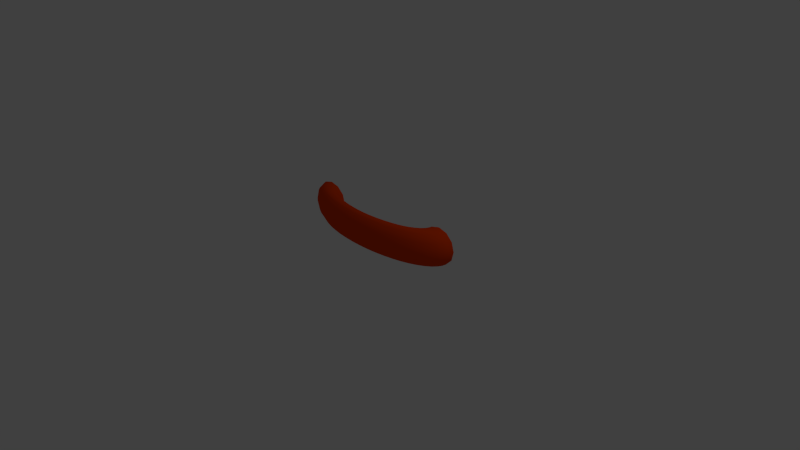 # Source: Mund.blend  (saved by Blender 2.76.0; exported with 4.5.12 LTS)
import bpy
from mathutils import Matrix  # noqa: F401  (used for matrix-valued properties, if any)

bpy.ops.wm.read_factory_settings(use_empty=True)
scene = bpy.context.scene
scene.name = 'Scene'

# ---- collections
col_collection_1 = bpy.data.collections.new('Collection 1'); scene.collection.children.link(col_collection_1)

# ---- images (referenced by path relative to the original .blend; pixels are not part of the script)
import os
ASSET_DIR = os.environ.get("B2B_ASSET_DIR", "")  # directory of the original .blend (textures are referenced by path, not embedded)
HERE = os.path.dirname(os.path.abspath(__file__))  # packed textures are extracted next to this script under _unpacked/

def load_image(name, relpath, width, height, colorspace="sRGB"):
    """Load a texture the original file referenced (path relative to the .blend, or extracted next to this script)."""
    p = next((c for c in (os.path.join(HERE, relpath), os.path.join(ASSET_DIR, relpath)) if relpath and os.path.exists(c)), "")
    if p:
        img = bpy.data.images.load(p, check_existing=True)
        img.name = name
    else:  # same state as the original file: an image datablock whose file is absent (Cycles renders it pink)
        img = bpy.data.images.new(name, width, height)
        img.source = "FILE"
        img.filepath = "//" + (relpath or name)
    img.colorspace_settings.name = colorspace
    return img
img_orange_9283_640_jpg = load_image('orange-9283_640.jpg', 'orange-9283_640.jpg', 1024, 1024, 'sRGB')

# ---- materials (node trees are filled in below, after node groups)
mat_material = bpy.data.materials.new('Material')
mat_material.alpha_threshold = 0.0
mat_material.use_transparent_shadow = False
mat_material.roughness = 0.5
mat_material_001 = bpy.data.materials.new('Material.001')
mat_material_001.alpha_threshold = 0.0
mat_material_001.use_transparent_shadow = False
mat_material_001.diffuse_color = (0.8, 0.05178, 0.0, 1.0)
mat_material_001.roughness = 0.5
mat_material_002 = bpy.data.materials.new('Material.002')
mat_material_002.alpha_threshold = 0.0
mat_material_002.use_transparent_shadow = False
mat_material_002.roughness = 0.5

# ---- material node trees
mat_material.use_nodes = True; mat_material.node_tree.nodes.clear()
_N = mat_material.node_tree.nodes; _L = mat_material.node_tree.links
n0 = _N.new('ShaderNodeOutputMaterial'); n0.name = 'Material Output'; n0.location = (300, 300)
n1 = _N.new('ShaderNodeBsdfDiffuse'); n1.name = 'Diffuse BSDF'; n1.location = (10, 300)
n1.inputs[0].default_value = (0.8, 0.1899, 0.01017, 1.0)
_L.new(n1.outputs[0], n0.inputs[0])
n0.is_active_output = True
mat_material_002.use_nodes = True; mat_material_002.node_tree.nodes.clear()
_N = mat_material_002.node_tree.nodes; _L = mat_material_002.node_tree.links
n0 = _N.new('ShaderNodeOutputMaterial'); n0.name = 'Material Output'; n0.location = (300, 300)
n1 = _N.new('ShaderNodeBsdfDiffuse'); n1.name = 'Diffuse BSDF'; n1.location = (10, 300)
n2 = _N.new('ShaderNodeTexImage'); n2.name = 'Image Texture'; n2.location = (-180, 300)
n2.width = 140
n2.image = img_orange_9283_640_jpg
_L.new(n1.outputs[0], n0.inputs[0])
_L.new(n2.outputs[0], n1.inputs[0])
n0.is_active_output = True

# ---- world
world_world = bpy.data.worlds.new('World'); scene.world = world_world
world_world.color = (0.05088, 0.05088, 0.05088)
world_world.use_sun_shadow = False
world_world.sun_shadow_jitter_overblur = 0.0
world_world.cycles.sampling_method = 'MANUAL'
world_world.cycles.sample_map_resolution = 256

# ---- cameras
cam_camera = bpy.data.cameras.new('Camera')
cam_camera.clip_end = 100.0
cam_camera.lens = 35.0
cam_camera.sensor_width = 32.0
cam_camera.sensor_height = 18.0
cam_camera.ortho_scale = 7.314
cam_camera.dof.focus_distance = 0.0
cam_camera.dof.aperture_fstop = 128.0

# ---- lights
light_lamp = bpy.data.lights.new('Lamp', 'POINT')
light_lamp.transmission_factor = 0.0
light_lamp.cutoff_distance = 30.0
light_lamp.energy = 100.0
light_lamp.shadow_buffer_clip_start = 1.001
light_lamp.shadow_soft_size = 0.1
light_lamp.shadow_maximum_resolution = 0.006
light_lamp.use_absolute_resolution = True
light_lamp.cycles.use_multiple_importance_sampling = False

# ---- meshes
me_torus = bpy.data.meshes.new('Torus')
me_torus.from_pydata([(1.495, -0.8235, 0.1856), (1.476, -0.8375, 0.2848), (1.424, -0.876, 0.3574), (1.354, -0.9285, 0.384), (1.283, -0.981, 0.3574), (1.231, -1.019, 0.2848), (1.212, -1.033, 0.1856), (1.231, -1.019, 0.08649), (1.283, -0.981, 0.0139), (1.354, -0.9285, -0.01267), (1.424, -0.876, 0.0139), (1.476, -0.8375, 0.08649), (0.1014, -1.931, 0.1856), (0.1198, -1.915, 0.2848), (0.1701, -1.872, 0.3574), (0.2387, -1.814, 0.384), (0.3074, -1.756, 0.3574), (0.3576, -1.713, 0.2848), (0.376, -1.698, 0.1856), (0.3576, -1.713, 0.08649), (0.3074, -1.756, 0.0139), (0.2387, -1.814, -0.01267), (0.1701, -1.872, 0.0139), (0.1198, -1.915, 0.08649), (0.1337, -1.978, 0.1856), (0.1513, -1.961, 0.2848), (0.1992, -1.915, 0.3574), (0.2646, -1.852, 0.384), (0.33, -1.789, 0.3574), (0.3779, -1.743, 0.2848), (0.3954, -1.726, 0.1856), (0.3779, -1.743, 0.08649), (0.33, -1.789, 0.0139), (0.2646, -1.852, -0.01267), (0.1992, -1.915, 0.0139), (0.1513, -1.961, 0.08649), (0.1772, -2.014, 0.1856), (0.1936, -1.997, 0.2848), (0.2383, -1.948, 0.3574), (0.2994, -1.881, 0.384), (0.3604, -1.815, 0.3574), (0.4051, -1.766, 0.2848), (0.4215, -1.748, 0.1856), (0.4051, -1.766, 0.08649), (0.3604, -1.815, 0.0139), (0.2994, -1.881, -0.01267), (0.2383, -1.948, 0.0139), (0.1936, -1.997, 0.08649), (0.2312, -2.04, 0.1856), (0.2461, -2.021, 0.2848), (0.2869, -1.97, 0.3574), (0.3425, -1.901, 0.384), (0.3982, -1.832, 0.3574), (0.439, -1.782, 0.2848), (0.4539, -1.763, 0.1856), (0.439, -1.782, 0.08649), (0.3982, -1.832, 0.0139), (0.3425, -1.901, -0.01267), (0.2869, -1.97, 0.0139), (0.2461, -2.021, 0.08649), (0.2947, -2.053, 0.1856), (0.3079, -2.034, 0.2848), (0.344, -1.982, 0.3574), (0.3933, -1.912, 0.384), (0.4426, -1.842, 0.3574), (0.4787, -1.79, 0.2848), (0.492, -1.771, 0.1856), (0.4787, -1.79, 0.08649), (0.4426, -1.842, 0.0139), (0.3933, -1.912, -0.01267), (0.344, -1.982, 0.0139), (0.3079, -2.034, 0.08649), (0.3666, -2.054, 0.1856), (0.3779, -2.035, 0.2848), (0.4087, -1.984, 0.3574), (0.4508, -1.913, 0.384), (0.493, -1.842, 0.3574), (0.5238, -1.791, 0.2848), (0.5351, -1.772, 0.1856), (0.5238, -1.791, 0.08649), (0.493, -1.842, 0.0139), (0.4508, -1.913, -0.01267), (0.4087, -1.984, 0.0139), (0.3779, -2.035, 0.08649), (0.4457, -2.043, 0.1856), (0.4549, -2.025, 0.2848), (0.4799, -1.974, 0.3574), (0.5141, -1.904, 0.384), (0.5484, -1.835, 0.3574), (0.5734, -1.784, 0.2848), (0.5826, -1.765, 0.1856), (0.5734, -1.784, 0.08649), (0.5484, -1.835, 0.0139), (0.5141, -1.904, -0.01267), (0.4799, -1.974, 0.0139), (0.4549, -2.025, 0.08649), (0.5307, -2.021, 0.1856), (0.5376, -2.003, 0.2848), (0.5564, -1.953, 0.3574), (0.5821, -1.886, 0.384), (0.6078, -1.819, 0.3574), (0.6267, -1.77, 0.2848), (0.6336, -1.752, 0.1856), (0.6267, -1.77, 0.08649), (0.6078, -1.819, 0.0139), (0.5821, -1.886, -0.01267), (0.5564, -1.953, 0.0139), (0.5376, -2.003, 0.08649), (0.62, -1.986, 0.1856), (0.6245, -1.969, 0.2848), (0.6368, -1.923, 0.3574), (0.6536, -1.859, 0.384), (0.6704, -1.795, 0.3574), (0.6827, -1.748, 0.2848), (0.6872, -1.731, 0.1856), (0.6827, -1.748, 0.08649), (0.6704, -1.795, 0.0139), (0.6536, -1.859, -0.01267), (0.6368, -1.923, 0.0139), (0.6245, -1.969, 0.08649), (0.7123, -1.941, 0.1856), (0.7143, -1.925, 0.2848), (0.7199, -1.882, 0.3574), (0.7274, -1.823, 0.384), (0.735, -1.763, 0.3574), (0.7405, -1.72, 0.2848), (0.7425, -1.704, 0.1856), (0.7405, -1.72, 0.08649), (0.735, -1.763, 0.0139), (0.7274, -1.823, -0.01267), (0.7199, -1.882, 0.0139), (0.7143, -1.925, 0.08649), (0.8058, -1.886, 0.1856), (0.8054, -1.872, 0.2848), (0.8041, -1.832, 0.3574), (0.8023, -1.779, 0.384), (0.8005, -1.725, 0.3574), (0.7992, -1.685, 0.2848), (0.7987, -1.671, 0.1856), (0.7992, -1.685, 0.08649), (0.8005, -1.725, 0.0139), (0.8023, -1.779, -0.01267), (0.8041, -1.832, 0.0139), (0.8054, -1.872, 0.08649), (0.8991, -1.822, 0.1856), (0.8961, -1.809, 0.2848), (0.888, -1.774, 0.3574), (0.8768, -1.727, 0.384), (0.8657, -1.68, 0.3574), (0.8576, -1.645, 0.2848), (0.8546, -1.632, 0.1856), (0.8576, -1.645, 0.08649), (0.8657, -1.68, 0.0139), (0.8768, -1.727, -0.01267), (0.888, -1.774, 0.0139), (0.8961, -1.809, 0.08649), (0.9904, -1.749, 0.1856), (0.985, -1.738, 0.2848), (0.9702, -1.709, 0.3574), (0.9499, -1.669, 0.384), (0.9297, -1.629, 0.3574), (0.9148, -1.599, 0.2848), (0.9094, -1.589, 0.1856), (0.9148, -1.599, 0.08649), (0.9297, -1.629, 0.0139), (0.9499, -1.669, -0.01267), (0.9702, -1.709, 0.0139), (0.985, -1.738, 0.08649), (1.078, -1.67, 0.1856), (1.071, -1.661, 0.2848), (1.049, -1.637, 0.3574), (1.02, -1.605, 0.384), (0.9912, -1.573, 0.3574), (0.9699, -1.55, 0.2848), (0.9621, -1.541, 0.1856), (0.9699, -1.55, 0.08649), (0.9912, -1.573, 0.0139), (1.02, -1.605, -0.01267), (1.049, -1.637, 0.0139), (1.071, -1.661, 0.08649), (1.161, -1.585, 0.1856), (1.151, -1.578, 0.2848), (1.124, -1.561, 0.3574), (1.087, -1.537, 0.384), (1.049, -1.514, 0.3574), (1.022, -1.496, 0.2848), (1.012, -1.49, 0.1856), (1.022, -1.496, 0.08649), (1.049, -1.514, 0.0139), (1.087, -1.537, -0.01267), (1.124, -1.561, 0.0139), (1.151, -1.578, 0.08649), (1.238, -1.496, 0.1856), (1.226, -1.492, 0.2848), (1.193, -1.481, 0.3574), (1.148, -1.466, 0.384), (1.103, -1.452, 0.3574), (1.07, -1.441, 0.2848), (1.058, -1.437, 0.1856), (1.07, -1.441, 0.08649), (1.103, -1.452, 0.0139), (1.148, -1.466, -0.01267), (1.193, -1.481, 0.0139), (1.226, -1.492, 0.08649), (1.307, -1.404, 0.1856), (1.293, -1.403, 0.2848), (1.255, -1.399, 0.3574), (1.203, -1.393, 0.384), (1.151, -1.387, 0.3574), (1.113, -1.383, 0.2848), (1.099, -1.382, 0.1856), (1.113, -1.383, 0.08649), (1.151, -1.387, 0.0139), (1.203, -1.393, -0.01267), (1.255, -1.399, 0.0139), (1.293, -1.403, 0.08649), (1.366, -1.312, 0.1856), (1.351, -1.313, 0.2848), (1.309, -1.315, 0.3574), (1.251, -1.319, 0.384), (1.193, -1.323, 0.3574), (1.151, -1.325, 0.2848), (1.135, -1.326, 0.1856), (1.151, -1.325, 0.08649), (1.193, -1.323, 0.0139), (1.251, -1.319, -0.01267), (1.309, -1.315, 0.0139), (1.351, -1.313, 0.08649), (1.417, -1.22, 0.1856), (1.4, -1.223, 0.2848), (1.354, -1.233, 0.3574), (1.291, -1.246, 0.384), (1.228, -1.259, 0.3574), (1.182, -1.268, 0.2848), (1.165, -1.271, 0.1856), (1.182, -1.268, 0.08649), (1.228, -1.259, 0.0139), (1.291, -1.246, -0.01267), (1.354, -1.233, 0.0139), (1.4, -1.223, 0.08649), (1.456, -1.13, 0.1856), (1.438, -1.136, 0.2848), (1.389, -1.152, 0.3574), (1.322, -1.174, 0.384), (1.255, -1.196, 0.3574), (1.207, -1.212, 0.2848), (1.189, -1.218, 0.1856), (1.207, -1.212, 0.08649), (1.255, -1.196, 0.0139), (1.322, -1.174, -0.01267), (1.389, -1.152, 0.0139), (1.438, -1.136, 0.08649), (1.484, -1.044, 0.1856), (1.465, -1.053, 0.2848), (1.414, -1.075, 0.3574), (1.345, -1.105, 0.384), (1.275, -1.136, 0.3574), (1.224, -1.158, 0.2848), (1.205, -1.166, 0.1856), (1.224, -1.158, 0.08649), (1.275, -1.136, 0.0139), (1.345, -1.105, -0.01267), (1.414, -1.075, 0.0139), (1.465, -1.053, 0.08649), (1.5, -0.9638, 0.1856), (1.481, -0.9741, 0.2848), (1.428, -1.002, 0.3574), (1.357, -1.041, 0.384), (1.286, -1.079, 0.3574), (1.234, -1.107, 0.2848), (1.215, -1.118, 0.1856), (1.234, -1.107, 0.08649), (1.286, -1.079, 0.0139), (1.357, -1.041, -0.01267), (1.428, -1.002, 0.0139), (1.481, -0.9741, 0.08649), (1.503, -0.8897, 0.1856), (1.484, -0.902, 0.2848), (1.432, -0.9356, 0.3574), (1.36, -0.9815, 0.384), (1.289, -1.027, 0.3574), (1.236, -1.061, 0.2848), (1.217, -1.073, 0.1856), (1.236, -1.061, 0.08649), (1.289, -1.027, 0.0139), (1.36, -0.9815, -0.01267), (1.432, -0.9356, 0.0139), (1.484, -0.902, 0.08649)], [], [(12, 24, 25, 13), (13, 25, 26, 14), (14, 26, 27, 15), (15, 27, 28, 16), (16, 28, 29, 17), (17, 29, 30, 18), (18, 30, 31, 19), (19, 31, 32, 20), (20, 32, 33, 21), (21, 33, 34, 22), (22, 34, 35, 23), (23, 35, 24, 12), (24, 36, 37, 25), (25, 37, 38, 26), (26, 38, 39, 27), (27, 39, 40, 28), (28, 40, 41, 29), (29, 41, 42, 30), (30, 42, 43, 31), (31, 43, 44, 32), (32, 44, 45, 33), (33, 45, 46, 34), (34, 46, 47, 35), (35, 47, 36, 24), (36, 48, 49, 37), (37, 49, 50, 38), (38, 50, 51, 39), (39, 51, 52, 40), (40, 52, 53, 41), (41, 53, 54, 42), (42, 54, 55, 43), (43, 55, 56, 44), (44, 56, 57, 45), (45, 57, 58, 46), (46, 58, 59, 47), (47, 59, 48, 36), (48, 60, 61, 49), (49, 61, 62, 50), (50, 62, 63, 51), (51, 63, 64, 52), (52, 64, 65, 53), (53, 65, 66, 54), (54, 66, 67, 55), (55, 67, 68, 56), (56, 68, 69, 57), (57, 69, 70, 58), (58, 70, 71, 59), (59, 71, 60, 48), (60, 72, 73, 61), (61, 73, 74, 62), (62, 74, 75, 63), (63, 75, 76, 64), (64, 76, 77, 65), (65, 77, 78, 66), (66, 78, 79, 67), (67, 79, 80, 68), (68, 80, 81, 69), (69, 81, 82, 70), (70, 82, 83, 71), (71, 83, 72, 60), (72, 84, 85, 73), (73, 85, 86, 74), (74, 86, 87, 75), (75, 87, 88, 76), (76, 88, 89, 77), (77, 89, 90, 78), (78, 90, 91, 79), (79, 91, 92, 80), (80, 92, 93, 81), (81, 93, 94, 82), (82, 94, 95, 83), (83, 95, 84, 72), (84, 96, 97, 85), (85, 97, 98, 86), (86, 98, 99, 87), (87, 99, 100, 88), (88, 100, 101, 89), (89, 101, 102, 90), (90, 102, 103, 91), (91, 103, 104, 92), (92, 104, 105, 93), (93, 105, 106, 94), (94, 106, 107, 95), (95, 107, 96, 84), (96, 108, 109, 97), (97, 109, 110, 98), (98, 110, 111, 99), (99, 111, 112, 100), (100, 112, 113, 101), (101, 113, 114, 102), (102, 114, 115, 103), (103, 115, 116, 104), (104, 116, 117, 105), (105, 117, 118, 106), (106, 118, 119, 107), (107, 119, 108, 96), (108, 120, 121, 109), (109, 121, 122, 110), (110, 122, 123, 111), (111, 123, 124, 112), (112, 124, 125, 113), (113, 125, 126, 114), (114, 126, 127, 115), (115, 127, 128, 116), (116, 128, 129, 117), (117, 129, 130, 118), (118, 130, 131, 119), (119, 131, 120, 108), (120, 132, 133, 121), (121, 133, 134, 122), (122, 134, 135, 123), (123, 135, 136, 124), (124, 136, 137, 125), (125, 137, 138, 126), (126, 138, 139, 127), (127, 139, 140, 128), (128, 140, 141, 129), (129, 141, 142, 130), (130, 142, 143, 131), (131, 143, 132, 120), (132, 144, 145, 133), (133, 145, 146, 134), (134, 146, 147, 135), (135, 147, 148, 136), (136, 148, 149, 137), (137, 149, 150, 138), (138, 150, 151, 139), (139, 151, 152, 140), (140, 152, 153, 141), (141, 153, 154, 142), (142, 154, 155, 143), (143, 155, 144, 132), (144, 156, 157, 145), (145, 157, 158, 146), (146, 158, 159, 147), (147, 159, 160, 148), (148, 160, 161, 149), (149, 161, 162, 150), (150, 162, 163, 151), (151, 163, 164, 152), (152, 164, 165, 153), (153, 165, 166, 154), (154, 166, 167, 155), (155, 167, 156, 144), (156, 168, 169, 157), (157, 169, 170, 158), (158, 170, 171, 159), (159, 171, 172, 160), (160, 172, 173, 161), (161, 173, 174, 162), (162, 174, 175, 163), (163, 175, 176, 164), (164, 176, 177, 165), (165, 177, 178, 166), (166, 178, 179, 167), (167, 179, 168, 156), (168, 180, 181, 169), (169, 181, 182, 170), (170, 182, 183, 171), (171, 183, 184, 172), (172, 184, 185, 173), (173, 185, 186, 174), (174, 186, 187, 175), (175, 187, 188, 176), (176, 188, 189, 177), (177, 189, 190, 178), (178, 190, 191, 179), (179, 191, 180, 168), (180, 192, 193, 181), (181, 193, 194, 182), (182, 194, 195, 183), (183, 195, 196, 184), (184, 196, 197, 185), (185, 197, 198, 186), (186, 198, 199, 187), (187, 199, 200, 188), (188, 200, 201, 189), (189, 201, 202, 190), (190, 202, 203, 191), (191, 203, 192, 180), (192, 204, 205, 193), (193, 205, 206, 194), (194, 206, 207, 195), (195, 207, 208, 196), (196, 208, 209, 197), (197, 209, 210, 198), (198, 210, 211, 199), (199, 211, 212, 200), (200, 212, 213, 201), (201, 213, 214, 202), (202, 214, 215, 203), (203, 215, 204, 192), (204, 216, 217, 205), (205, 217, 218, 206), (206, 218, 219, 207), (207, 219, 220, 208), (208, 220, 221, 209), (209, 221, 222, 210), (210, 222, 223, 211), (211, 223, 224, 212), (212, 224, 225, 213), (213, 225, 226, 214), (214, 226, 227, 215), (215, 227, 216, 204), (216, 228, 229, 217), (217, 229, 230, 218), (218, 230, 231, 219), (219, 231, 232, 220), (220, 232, 233, 221), (221, 233, 234, 222), (222, 234, 235, 223), (223, 235, 236, 224), (224, 236, 237, 225), (225, 237, 238, 226), (226, 238, 239, 227), (227, 239, 228, 216), (228, 240, 241, 229), (229, 241, 242, 230), (230, 242, 243, 231), (231, 243, 244, 232), (232, 244, 245, 233), (233, 245, 246, 234), (234, 246, 247, 235), (235, 247, 248, 236), (236, 248, 249, 237), (237, 249, 250, 238), (238, 250, 251, 239), (239, 251, 240, 228), (240, 252, 253, 241), (241, 253, 254, 242), (242, 254, 255, 243), (243, 255, 256, 244), (244, 256, 257, 245), (245, 257, 258, 246), (246, 258, 259, 247), (247, 259, 260, 248), (248, 260, 261, 249), (249, 261, 262, 250), (250, 262, 263, 251), (251, 263, 252, 240), (252, 264, 265, 253), (253, 265, 266, 254), (254, 266, 267, 255), (255, 267, 268, 256), (256, 268, 269, 257), (257, 269, 270, 258), (258, 270, 271, 259), (259, 271, 272, 260), (260, 272, 273, 261), (261, 273, 274, 262), (262, 274, 275, 263), (263, 275, 264, 252), (264, 276, 277, 265), (265, 277, 278, 266), (266, 278, 279, 267), (267, 279, 280, 268), (268, 280, 281, 269), (269, 281, 282, 270), (270, 282, 283, 271), (271, 283, 284, 272), (272, 284, 285, 273), (273, 285, 286, 274), (274, 286, 287, 275), (275, 287, 276, 264), (276, 0, 1, 277), (277, 1, 2, 278), (278, 2, 3, 279), (279, 3, 4, 280), (280, 4, 5, 281), (281, 5, 6, 282), (282, 6, 7, 283), (283, 7, 8, 284), (284, 8, 9, 285), (285, 9, 10, 286), (286, 10, 11, 287), (287, 11, 0, 276)])
me_torus.polygons.foreach_set('use_smooth', [True] * 276)
me_torus.polygons.foreach_set('material_index', [1, 1, 1, 1, 1, 1, 1, 1, 1, 1, 1, 1, 1, 1, 1, 1, 1, 1, 1, 1, 1, 1, 1, 1, 1, 1, 1, 1, 1, 1, 1, 1, 1, 1, 1, 1, 1, 1, 1, 1, 1, 1, 1, 1, 1, 1, 1, 1, 1, 1, 1, 1, 1, 1, 1, 1, 1, 1, 1, 1, 1, 1, 1, 1, 1, 1, 1, 1, 1, 1, 1, 1, 1, 1, 1, 1, 1, 1, 1, 1, 1, 1, 1, 1, 1, 1, 1, 1, 1, 1, 1, 1, 1, 1, 1, 1, 1, 1, 1, 1, 1, 1, 1, 1, 1, 1, 1, 1, 1, 1, 1, 1, 1, 1, 1, 1, 1, 1, 1, 1, 1, 1, 1, 1, 1, 1, 1, 1, 1, 1, 1, 1, 1, 1, 1, 1, 1, 1, 1, 1, 1, 1, 1, 1, 1, 1, 1, 1, 1, 1, 1, 1, 1, 1, 1, 1, 1, 1, 1, 1, 1, 1, 1, 1, 1, 1, 1, 1, 1, 1, 1, 1, 1, 1, 1, 1, 1, 1, 1, 1, 1, 1, 1, 1, 1, 1, 1, 1, 1, 1, 1, 1, 1, 1, 1, 1, 1, 1, 1, 1, 1, 1, 1, 1, 1, 1, 1, 1, 1, 1, 1, 1, 1, 1, 1, 1, 1, 1, 1, 1, 1, 1, 1, 1, 1, 1, 1, 1, 1, 1, 1, 1, 1, 1, 1, 1, 1, 1, 1, 1, 1, 1, 1, 1, 1, 1, 1, 1, 1, 1, 1, 1, 1, 1, 1, 1, 1, 1, 1, 1, 1, 1, 1, 1, 1, 1, 1, 1, 1, 1, 1, 1, 1, 1, 1, 1])
_uv = me_torus.uv_layers.new(name='UVMap')
_uv.uv.foreach_set('vector', [0.3699, 9.948e-05, 0.4096, 0.1516, 0.2315, 0.2497, 0.1209, 0.1598, 0.1209, 0.1598, 0.2315, 0.2497, 0.1298, 0.425, 9.948e-05, 0.4119, 9.948e-05, 0.4119, 0.1298, 0.425, 0.1294, 0.6256, 0.02593, 0.6735, 0.02593, 0.6735, 0.1294, 0.6256, 0.229, 0.8023, 0.1702, 0.8784, 0.1702, 0.8784, 0.229, 0.8023, 0.4045, 0.9093, 0.3875, 0.99, 0.3875, 0.99, 0.4045, 0.9093, 0.6101, 0.917, 0.6293, 0.99, 0.6293, 0.99, 0.6101, 0.917, 0.7856, 0.8094, 0.84, 0.8714, 0.84, 0.8714, 0.7856, 0.8094, 0.8861, 0.6301, 0.9746, 0.6676, 0.9746, 0.6676, 0.8861, 0.6301, 0.8863, 0.4273, 0.9999, 0.4183, 0.9999, 0.4183, 0.8863, 0.4273, 0.7876, 0.2527, 0.8942, 0.1777, 0.8942, 0.1777, 0.7876, 0.2527, 0.6129, 0.1498, 0.6653, 0.01716, 0.6653, 0.01716, 0.6129, 0.1498, 0.4096, 0.1516, 0.3699, 9.948e-05, 0.4096, 0.1516, 0.4349, 0.2482, 0.2996, 0.3252, 0.2315, 0.2497, 0.2315, 0.2497, 0.2996, 0.3252, 0.2206, 0.4579, 0.1298, 0.425, 0.1298, 0.425, 0.2206, 0.4579, 0.2168, 0.6121, 0.1294, 0.6256, 0.1294, 0.6256, 0.2168, 0.6121, 0.2901, 0.7538, 0.229, 0.8023, 0.229, 0.8023, 0.2901, 0.7538, 0.4278, 0.8449, 0.4045, 0.9093, 0.4045, 0.9093, 0.4278, 0.8449, 0.5933, 0.8528, 0.6101, 0.917, 0.6101, 0.917, 0.5933, 0.8528, 0.7338, 0.7648, 0.7856, 0.8094, 0.7856, 0.8094, 0.7338, 0.7648, 0.8091, 0.6178, 0.8861, 0.6301, 0.8861, 0.6301, 0.8091, 0.6178, 0.8035, 0.4584, 0.8863, 0.4273, 0.8863, 0.4273, 0.8035, 0.4584, 0.7245, 0.3259, 0.7876, 0.2527, 0.7876, 0.2527, 0.7245, 0.3259, 0.5907, 0.249, 0.6129, 0.1498, 0.6129, 0.1498, 0.5907, 0.249, 0.4349, 0.2482, 0.4096, 0.1516, 0.4349, 0.2482, 0.4558, 0.328, 0.349, 0.3901, 0.2996, 0.3252, 0.2996, 0.3252, 0.349, 0.3901, 0.289, 0.4951, 0.2206, 0.4579, 0.2206, 0.4579, 0.289, 0.4951, 0.289, 0.6144, 0.2168, 0.6121, 0.2168, 0.6121, 0.289, 0.6144, 0.3468, 0.7226, 0.2901, 0.7538, 0.2901, 0.7538, 0.3468, 0.7226, 0.4525, 0.7934, 0.4278, 0.8449, 0.4278, 0.8449, 0.4525, 0.7934, 0.5794, 0.7995, 0.5933, 0.8528, 0.5933, 0.8528, 0.5794, 0.7995, 0.6869, 0.732, 0.7338, 0.7648, 0.7338, 0.7648, 0.6869, 0.732, 0.7443, 0.6184, 0.8091, 0.6178, 0.8091, 0.6178, 0.7443, 0.6184, 0.7417, 0.4958, 0.8035, 0.4584, 0.8035, 0.4584, 0.7417, 0.4958, 0.6832, 0.3918, 0.7245, 0.3259, 0.7245, 0.3259, 0.6832, 0.3918, 0.5794, 0.3297, 0.5907, 0.249, 0.5907, 0.249, 0.5794, 0.3297, 0.4558, 0.328, 0.4349, 0.2482, 0.4558, 0.328, 0.474, 0.3974, 0.3889, 0.4479, 0.349, 0.3901, 0.349, 0.3901, 0.3889, 0.4479, 0.3443, 0.5321, 0.289, 0.4951, 0.289, 0.4951, 0.3443, 0.5321, 0.3496, 0.6231, 0.289, 0.6144, 0.289, 0.6144, 0.3496, 0.6231, 0.3968, 0.7015, 0.3468, 0.7226, 0.3468, 0.7226, 0.3968, 0.7015, 0.4756, 0.7521, 0.4525, 0.7934, 0.4525, 0.7934, 0.4756, 0.7521, 0.5679, 0.7559, 0.5794, 0.7995, 0.5794, 0.7995, 0.5679, 0.7559, 0.6466, 0.7073, 0.6869, 0.732, 0.6869, 0.732, 0.6466, 0.7073, 0.6905, 0.6246, 0.7443, 0.6184, 0.7443, 0.6184, 0.6905, 0.6246, 0.6931, 0.5331, 0.7417, 0.4958, 0.7417, 0.4958, 0.6931, 0.5331, 0.6531, 0.4512, 0.6832, 0.3918, 0.6832, 0.3918, 0.6531, 0.4512, 0.573, 0.3997, 0.5794, 0.3297, 0.5794, 0.3297, 0.573, 0.3997, 0.474, 0.3974, 0.4558, 0.328, 0.474, 0.3974, 0.4901, 0.4588, 0.4233, 0.4994, 0.3889, 0.4479, 0.3889, 0.4479, 0.4233, 0.4994, 0.3916, 0.5659, 0.3443, 0.5321, 0.3443, 0.5321, 0.3916, 0.5659, 0.4009, 0.6328, 0.3496, 0.6231, 0.3496, 0.6231, 0.4009, 0.6328, 0.4386, 0.686, 0.3968, 0.7015, 0.3968, 0.7015, 0.4386, 0.686, 0.4949, 0.7195, 0.4756, 0.7521, 0.4756, 0.7521, 0.4949, 0.7195, 0.5589, 0.7215, 0.5679, 0.7559, 0.5679, 0.7559, 0.5589, 0.7215, 0.6137, 0.6884, 0.6466, 0.7073, 0.6466, 0.7073, 0.6137, 0.6884, 0.6464, 0.6316, 0.6905, 0.6246, 0.6905, 0.6246, 0.6464, 0.6316, 0.6532, 0.5667, 0.6931, 0.5331, 0.6931, 0.5331, 0.6532, 0.5667, 0.6285, 0.5039, 0.6531, 0.4512, 0.6531, 0.4512, 0.6285, 0.5039, 0.5683, 0.4614, 0.573, 0.3997, 0.573, 0.3997, 0.5683, 0.4614, 0.4901, 0.4588, 0.474, 0.3974, 0.4901, 0.4588, 0.5041, 0.5121, 0.4536, 0.5436, 0.4233, 0.4994, 0.4233, 0.4994, 0.4536, 0.5436, 0.4325, 0.5941, 0.3916, 0.5659, 0.3916, 0.5659, 0.4325, 0.5941, 0.4433, 0.6402, 0.4009, 0.6328, 0.4009, 0.6328, 0.4433, 0.6402, 0.4715, 0.6737, 0.4386, 0.686, 0.4386, 0.686, 0.4715, 0.6737, 0.5097, 0.6946, 0.4949, 0.7195, 0.4949, 0.7195, 0.5097, 0.6946, 0.5521, 0.6955, 0.5589, 0.7215, 0.5589, 0.7215, 0.5521, 0.6955, 0.5887, 0.6739, 0.6137, 0.6884, 0.6137, 0.6884, 0.5887, 0.6739, 0.6117, 0.637, 0.6464, 0.6316, 0.6464, 0.6316, 0.6117, 0.637, 0.6198, 0.5939, 0.6532, 0.5667, 0.6532, 0.5667, 0.6198, 0.5939, 0.6066, 0.5485, 0.6285, 0.5039, 0.6285, 0.5039, 0.6066, 0.5485, 0.5635, 0.5148, 0.5683, 0.4614, 0.5683, 0.4614, 0.5635, 0.5148, 0.5041, 0.5121, 0.4901, 0.4588, 0.5041, 0.5121, 0.5155, 0.5559, 0.4797, 0.579, 0.4536, 0.5436, 0.4536, 0.5436, 0.4797, 0.579, 0.4669, 0.6148, 0.4325, 0.5941, 0.4325, 0.5941, 0.4669, 0.6148, 0.4765, 0.6441, 0.4433, 0.6402, 0.4433, 0.6402, 0.4765, 0.6441, 0.4957, 0.6638, 0.4715, 0.6737, 0.4715, 0.6737, 0.4957, 0.6638, 0.5201, 0.6765, 0.5097, 0.6946, 0.5097, 0.6946, 0.5201, 0.6765, 0.5472, 0.6769, 0.5521, 0.6955, 0.5521, 0.6955, 0.5472, 0.6769, 0.5707, 0.6632, 0.5887, 0.6739, 0.5887, 0.6739, 0.5707, 0.6632, 0.5858, 0.6402, 0.6117, 0.637, 0.6117, 0.637, 0.5858, 0.6402, 0.5928, 0.6136, 0.6198, 0.5939, 0.6198, 0.5939, 0.5928, 0.6136, 0.5868, 0.5834, 0.6066, 0.5485, 0.6066, 0.5485, 0.5868, 0.5834, 0.5581, 0.5585, 0.5635, 0.5148, 0.5635, 0.5148, 0.5581, 0.5585, 0.5155, 0.5559, 0.5041, 0.5121, 0.5155, 0.5559, 0.5243, 0.5893, 0.5009, 0.6049, 0.4797, 0.579, 0.4797, 0.579, 0.5009, 0.6049, 0.4937, 0.6281, 0.4669, 0.6148, 0.4669, 0.6148, 0.4937, 0.6281, 0.5005, 0.6452, 0.4765, 0.6441, 0.4765, 0.6441, 0.5005, 0.6452, 0.5122, 0.6562, 0.4957, 0.6638, 0.4957, 0.6638, 0.5122, 0.6562, 0.527, 0.6638, 0.5201, 0.6765, 0.5201, 0.6765, 0.527, 0.6638, 0.5439, 0.6641, 0.5472, 0.6769, 0.5472, 0.6769, 0.5439, 0.6641, 0.5584, 0.6556, 0.5707, 0.6632, 0.5707, 0.6632, 0.5584, 0.6556, 0.5676, 0.6417, 0.5858, 0.6402, 0.5858, 0.6402, 0.5676, 0.6417, 0.5724, 0.6263, 0.5928, 0.6136, 0.5928, 0.6136, 0.5724, 0.6263, 0.57, 0.6081, 0.5868, 0.5834, 0.5868, 0.5834, 0.57, 0.6081, 0.5524, 0.5914, 0.5581, 0.5585, 0.5581, 0.5585, 0.5524, 0.5914, 0.5243, 0.5893, 0.5155, 0.5559, 0.5243, 0.5893, 0.5303, 0.6124, 0.5164, 0.6219, 0.5009, 0.6049, 0.5009, 0.6049, 0.5164, 0.6219, 0.5125, 0.6355, 0.4937, 0.6281, 0.4937, 0.6281, 0.5125, 0.6355, 0.5165, 0.6448, 0.5005, 0.6452, 0.5005, 0.6452, 0.5165, 0.6448, 0.5229, 0.6508, 0.5122, 0.6562, 0.5122, 0.6562, 0.5229, 0.6508, 0.5315, 0.6554, 0.527, 0.6638, 0.527, 0.6638, 0.5315, 0.6554, 0.5417, 0.6557, 0.5439, 0.6641, 0.5439, 0.6641, 0.5417, 0.6557, 0.5504, 0.6505, 0.5584, 0.6556, 0.5584, 0.6556, 0.5504, 0.6505, 0.5556, 0.6422, 0.5676, 0.6417, 0.5676, 0.6417, 0.5556, 0.6422, 0.5583, 0.6338, 0.5724, 0.6263, 0.5724, 0.6263, 0.5583, 0.6338, 0.5572, 0.6238, 0.57, 0.6081, 0.57, 0.6081, 0.5572, 0.6238, 0.5472, 0.6138, 0.5524, 0.5914, 0.5524, 0.5914, 0.5472, 0.6138, 0.5303, 0.6124, 0.5243, 0.5893, 0.5303, 0.6124, 0.5341, 0.6267, 0.5264, 0.6319, 0.5164, 0.6219, 0.5164, 0.6219, 0.5264, 0.6319, 0.5244, 0.6392, 0.5125, 0.6355, 0.5125, 0.6355, 0.5244, 0.6392, 0.5263, 0.644, 0.5165, 0.6448, 0.5165, 0.6448, 0.5263, 0.644, 0.5295, 0.6473, 0.5229, 0.6508, 0.5229, 0.6508, 0.5295, 0.6473, 0.5342, 0.6501, 0.5315, 0.6554, 0.5315, 0.6554, 0.5342, 0.6501, 0.5403, 0.6503, 0.5417, 0.6557, 0.5417, 0.6557, 0.5403, 0.6503, 0.5454, 0.6472, 0.5504, 0.6505, 0.5504, 0.6505, 0.5454, 0.6472, 0.5482, 0.6424, 0.5556, 0.6422, 0.5556, 0.6422, 0.5482, 0.6424, 0.5494, 0.6379, 0.5583, 0.6338, 0.5583, 0.6338, 0.5494, 0.6379, 0.5487, 0.6329, 0.5572, 0.6238, 0.5572, 0.6238, 0.5487, 0.6329, 0.5433, 0.6275, 0.5472, 0.6138, 0.5472, 0.6138, 0.5433, 0.6275, 0.5341, 0.6267, 0.5303, 0.6124, 0.5341, 0.6267, 0.5362, 0.6346, 0.5323, 0.6373, 0.5264, 0.6319, 0.5264, 0.6319, 0.5323, 0.6373, 0.5311, 0.641, 0.5244, 0.6392, 0.5244, 0.6392, 0.5311, 0.641, 0.5319, 0.6433, 0.5263, 0.644, 0.5263, 0.644, 0.5319, 0.6433, 0.5333, 0.6451, 0.5295, 0.6473, 0.5295, 0.6473, 0.5333, 0.6451, 0.5359, 0.6468, 0.5342, 0.6501, 0.5342, 0.6501, 0.5359, 0.6468, 0.5394, 0.647, 0.5403, 0.6503, 0.5403, 0.6503, 0.5394, 0.647, 0.5424, 0.6451, 0.5454, 0.6472, 0.5454, 0.6472, 0.5424, 0.6451, 0.5438, 0.6424, 0.5482, 0.6424, 0.5482, 0.6424, 0.5438, 0.6424, 0.5441, 0.6401, 0.5494, 0.6379, 0.5494, 0.6379, 0.5441, 0.6401, 0.5436, 0.6377, 0.5487, 0.6329, 0.5487, 0.6329, 0.5436, 0.6377, 0.5409, 0.6351, 0.5433, 0.6275, 0.5433, 0.6275, 0.5409, 0.6351, 0.5362, 0.6346, 0.5341, 0.6267, 0.5362, 0.6346, 0.5372, 0.6387, 0.5353, 0.64, 0.5323, 0.6373, 0.5323, 0.6373, 0.5353, 0.64, 0.5347, 0.6417, 0.5311, 0.641, 0.5311, 0.641, 0.5347, 0.6417, 0.535, 0.6429, 0.5319, 0.6433, 0.5319, 0.6433, 0.535, 0.6429, 0.5356, 0.6439, 0.5333, 0.6451, 0.5333, 0.6451, 0.5356, 0.6439, 0.5369, 0.6449, 0.5359, 0.6468, 0.5359, 0.6468, 0.5369, 0.6449, 0.5389, 0.645, 0.5394, 0.647, 0.5394, 0.647, 0.5389, 0.645, 0.5405, 0.6439, 0.5424, 0.6451, 0.5424, 0.6451, 0.5405, 0.6439, 0.5412, 0.6424, 0.5438, 0.6424, 0.5438, 0.6424, 0.5412, 0.6424, 0.5413, 0.6412, 0.5441, 0.6401, 0.5441, 0.6401, 0.5413, 0.6412, 0.5409, 0.6401, 0.5436, 0.6377, 0.5436, 0.6377, 0.5409, 0.6401, 0.5395, 0.6389, 0.5409, 0.6351, 0.5409, 0.6351, 0.5395, 0.6389, 0.5372, 0.6387, 0.5362, 0.6346, 0.5372, 0.6387, 0.5377, 0.6406, 0.5368, 0.6413, 0.5353, 0.64, 0.5353, 0.64, 0.5368, 0.6413, 0.5365, 0.6421, 0.5347, 0.6417, 0.5347, 0.6417, 0.5365, 0.6421, 0.5366, 0.6426, 0.535, 0.6429, 0.535, 0.6429, 0.5366, 0.6426, 0.5368, 0.6432, 0.5356, 0.6439, 0.5356, 0.6439, 0.5368, 0.6432, 0.5375, 0.6438, 0.5369, 0.6449, 0.5369, 0.6449, 0.5375, 0.6438, 0.5386, 0.6438, 0.5389, 0.645, 0.5389, 0.645, 0.5386, 0.6438, 0.5395, 0.6432, 0.5405, 0.6439, 0.5405, 0.6439, 0.5395, 0.6432, 0.5398, 0.6424, 0.5412, 0.6424, 0.5412, 0.6424, 0.5398, 0.6424, 0.5398, 0.6418, 0.5413, 0.6412, 0.5413, 0.6412, 0.5398, 0.6418, 0.5395, 0.6413, 0.5409, 0.6401, 0.5409, 0.6401, 0.5395, 0.6413, 0.5388, 0.6407, 0.5395, 0.6389, 0.5395, 0.6389, 0.5388, 0.6407, 0.5377, 0.6406, 0.5372, 0.6387, 0.5377, 0.6406, 0.538, 0.6416, 0.5376, 0.6418, 0.5368, 0.6413, 0.5368, 0.6413, 0.5376, 0.6418, 0.5374, 0.6422, 0.5365, 0.6421, 0.5365, 0.6421, 0.5374, 0.6422, 0.5374, 0.6425, 0.5366, 0.6426, 0.5366, 0.6426, 0.5374, 0.6425, 0.5374, 0.6428, 0.5368, 0.6432, 0.5368, 0.6432, 0.5374, 0.6428, 0.5378, 0.6431, 0.5375, 0.6438, 0.5375, 0.6438, 0.5378, 0.6431, 0.5384, 0.6432, 0.5386, 0.6438, 0.5386, 0.6438, 0.5384, 0.6432, 0.5389, 0.6428, 0.5395, 0.6432, 0.5395, 0.6432, 0.5389, 0.6428, 0.5391, 0.6424, 0.5398, 0.6424, 0.5398, 0.6424, 0.5391, 0.6424, 0.539, 0.6421, 0.5398, 0.6418, 0.5398, 0.6418, 0.539, 0.6421, 0.5388, 0.6418, 0.5395, 0.6413, 0.5395, 0.6413, 0.5388, 0.6418, 0.5385, 0.6416, 0.5388, 0.6407, 0.5388, 0.6407, 0.5385, 0.6416, 0.538, 0.6416, 0.5377, 0.6406, 0.538, 0.6416, 0.5381, 0.642, 0.5379, 0.6421, 0.5376, 0.6418, 0.5376, 0.6418, 0.5379, 0.6421, 0.5378, 0.6423, 0.5374, 0.6422, 0.5374, 0.6422, 0.5378, 0.6423, 0.5378, 0.6424, 0.5374, 0.6425, 0.5374, 0.6425, 0.5378, 0.6424, 0.5378, 0.6426, 0.5374, 0.6428, 0.5374, 0.6428, 0.5378, 0.6426, 0.538, 0.6428, 0.5378, 0.6431, 0.5378, 0.6431, 0.538, 0.6428, 0.5383, 0.6428, 0.5384, 0.6432, 0.5384, 0.6432, 0.5383, 0.6428, 0.5386, 0.6426, 0.5389, 0.6428, 0.5389, 0.6428, 0.5386, 0.6426, 0.5387, 0.6423, 0.5391, 0.6424, 0.5391, 0.6424, 0.5387, 0.6423, 0.5386, 0.6422, 0.539, 0.6421, 0.539, 0.6421, 0.5386, 0.6422, 0.5385, 0.6421, 0.5388, 0.6418, 0.5388, 0.6418, 0.5385, 0.6421, 0.5383, 0.642, 0.5385, 0.6416, 0.5385, 0.6416, 0.5383, 0.642, 0.5381, 0.642, 0.538, 0.6416, 0.5381, 0.642, 0.5381, 0.6422, 0.5381, 0.6422, 0.5379, 0.6421, 0.5379, 0.6421, 0.5381, 0.6422, 0.538, 0.6423, 0.5378, 0.6423, 0.5378, 0.6423, 0.538, 0.6423, 0.538, 0.6424, 0.5378, 0.6424, 0.5378, 0.6424, 0.538, 0.6424, 0.538, 0.6425, 0.5378, 0.6426, 0.5378, 0.6426, 0.538, 0.6425, 0.5381, 0.6426, 0.538, 0.6428, 0.538, 0.6428, 0.5381, 0.6426, 0.5383, 0.6426, 0.5383, 0.6428, 0.5383, 0.6428, 0.5383, 0.6426, 0.5384, 0.6425, 0.5386, 0.6426, 0.5386, 0.6426, 0.5384, 0.6425, 0.5384, 0.6423, 0.5387, 0.6423, 0.5387, 0.6423, 0.5384, 0.6423, 0.5384, 0.6423, 0.5386, 0.6422, 0.5386, 0.6422, 0.5384, 0.6423, 0.5383, 0.6422, 0.5385, 0.6421, 0.5385, 0.6421, 0.5383, 0.6422, 0.5382, 0.6422, 0.5383, 0.642, 0.5383, 0.642, 0.5382, 0.6422, 0.5381, 0.6422, 0.5381, 0.642, 0.5381, 0.6422, 0.5382, 0.6423, 0.5381, 0.6423, 0.5381, 0.6422, 0.5381, 0.6422, 0.5381, 0.6423, 0.5381, 0.6423, 0.538, 0.6423, 0.538, 0.6423, 0.5381, 0.6423, 0.5381, 0.6423, 0.538, 0.6424, 0.538, 0.6424, 0.5381, 0.6423, 0.5381, 0.6424, 0.538, 0.6425, 0.538, 0.6425, 0.5381, 0.6424, 0.5381, 0.6425, 0.5381, 0.6426, 0.5381, 0.6426, 0.5381, 0.6425, 0.5382, 0.6425, 0.5383, 0.6426, 0.5383, 0.6426, 0.5382, 0.6425, 0.5383, 0.6424, 0.5384, 0.6425, 0.5384, 0.6425, 0.5383, 0.6424, 0.5383, 0.6423, 0.5384, 0.6423, 0.5384, 0.6423, 0.5383, 0.6423, 0.5383, 0.6423, 0.5384, 0.6423, 0.5384, 0.6423, 0.5383, 0.6423, 0.5383, 0.6423, 0.5383, 0.6422, 0.5383, 0.6422, 0.5383, 0.6423, 0.5382, 0.6423, 0.5382, 0.6422, 0.5382, 0.6422, 0.5382, 0.6423, 0.5382, 0.6423, 0.5381, 0.6422, 0.5382, 0.6423, 0.5382, 0.6423, 0.5381, 0.6423, 0.5381, 0.6423, 0.5381, 0.6423, 0.5381, 0.6423, 0.5381, 0.6423, 0.5381, 0.6423, 0.5381, 0.6423, 0.5381, 0.6423, 0.5381, 0.6423, 0.5381, 0.6423, 0.5381, 0.6423, 0.5381, 0.6423, 0.5381, 0.6424, 0.5381, 0.6424, 0.5381, 0.6424, 0.5381, 0.6424, 0.5381, 0.6424, 0.5381, 0.6425, 0.5381, 0.6425, 0.5381, 0.6424, 0.5382, 0.6424, 0.5382, 0.6425, 0.5382, 0.6425, 0.5382, 0.6424, 0.5383, 0.6424, 0.5383, 0.6424, 0.5383, 0.6424, 0.5383, 0.6424, 0.5383, 0.6423, 0.5383, 0.6423, 0.5383, 0.6423, 0.5383, 0.6423, 0.5382, 0.6423, 0.5383, 0.6423, 0.5383, 0.6423, 0.5382, 0.6423, 0.5382, 0.6423, 0.5383, 0.6423, 0.5383, 0.6423, 0.5382, 0.6423, 0.5382, 0.6423, 0.5382, 0.6423, 0.5382, 0.6423, 0.5382, 0.6423, 0.5382, 0.6423, 0.5382, 0.6423, 0.5382, 0.6423, 0.5382, 0.6423, 0.5382, 0.6423, 0.5381, 0.6423, 0.5381, 0.6423, 0.5382, 0.6423, 0.5382, 0.6423, 0.5381, 0.6423, 0.5381, 0.6423, 0.5382, 0.6423, 0.5381, 0.6423, 0.5381, 0.6423, 0.5381, 0.6423, 0.5381, 0.6423, 0.5381, 0.6424, 0.5381, 0.6424, 0.5381, 0.6424, 0.5381, 0.6424, 0.5382, 0.6424, 0.5381, 0.6424, 0.5381, 0.6424, 0.5382, 0.6424, 0.5382, 0.6424, 0.5382, 0.6424, 0.5382, 0.6424, 0.5382, 0.6424, 0.5382, 0.6424, 0.5383, 0.6424, 0.5383, 0.6424, 0.5382, 0.6424, 0.5382, 0.6423, 0.5383, 0.6423, 0.5383, 0.6423, 0.5382, 0.6423, 0.5382, 0.6423, 0.5382, 0.6423, 0.5382, 0.6423, 0.5382, 0.6423, 0.5382, 0.6423, 0.5382, 0.6423, 0.5382, 0.6423, 0.5382, 0.6423, 0.5382, 0.6423, 0.5382, 0.6423, 0.5382, 0.6423, 0.5382, 0.6423, 0.5382, 0.6423, 0.5382, 0.6423, 0.5382, 0.6423, 0.5382, 0.6423, 0.5382, 0.6423, 0.5382, 0.6423, 0.5382, 0.6423, 0.5382, 0.6423, 0.5382, 0.6423, 0.5382, 0.6423, 0.5382, 0.6423, 0.5382, 0.6423, 0.5382, 0.6423, 0.5381, 0.6423, 0.5381, 0.6423, 0.5382, 0.6423, 0.5382, 0.6423, 0.5381, 0.6424, 0.5381, 0.6424, 0.5382, 0.6423, 0.5382, 0.6424, 0.5382, 0.6424, 0.5382, 0.6424, 0.5382, 0.6424, 0.5382, 0.6424, 0.5382, 0.6424, 0.5382, 0.6424, 0.5382, 0.6424, 0.5382, 0.6424, 0.5382, 0.6424, 0.5382, 0.6424, 0.5382, 0.6424, 0.5382, 0.6423, 0.5382, 0.6423, 0.5382, 0.6423, 0.5382, 0.6423, 0.5382, 0.6423, 0.5382, 0.6423, 0.5382, 0.6423, 0.5382, 0.6423, 0.5382, 0.6423, 0.5382, 0.6423, 0.5382, 0.6423, 0.5382, 0.6423, 0.5382, 0.6423, 0.5382, 0.6423, 0.5382, 0.6423, 0.5382, 0.6423, 0.5382, 0.6423, 0.5382, 0.6423, 0.5382, 0.6423, 0.5382, 0.6423, 0.5382, 0.6423, 0.5382, 0.6423, 0.5382, 0.6423, 0.5382, 0.6423, 0.5382, 0.6423, 0.5382, 0.6423, 0.5382, 0.6423, 0.5382, 0.6423, 0.5382, 0.6423, 0.5382, 0.6423, 0.5382, 0.6423, 0.5382, 0.6423, 0.5382, 0.6423, 0.5382, 0.6423, 0.5382, 0.6423, 0.5382, 0.6423, 0.5382, 0.6424, 0.5382, 0.6424, 0.5382, 0.6424, 0.5382, 0.6424, 0.5382, 0.6424, 0.5382, 0.6424, 0.5382, 0.6424, 0.5382, 0.6424, 0.5382, 0.6423, 0.5382, 0.6424, 0.5382, 0.6424, 0.5382, 0.6423, 0.5382, 0.6423, 0.5382, 0.6423, 0.5382, 0.6423, 0.5382, 0.6423, 0.5382, 0.6423, 0.5382, 0.6423, 0.5382, 0.6423, 0.5382, 0.6423, 0.5382, 0.6423, 0.5382, 0.6423, 0.5382, 0.6423, 0.5382, 0.6423, 0.5382, 0.6423, 0.5382, 0.6423, 0.5382, 0.6423, 0.5382, 0.6423, 0.5382, 0.6423, 0.5382, 0.6423, 0.5382, 0.6423, 0.5382, 0.6423, 0.5382, 0.6423, 0.5382, 0.6423, 0.5382, 0.6423, 0.5382, 0.6423, 0.5382, 0.6423, 0.5382, 0.6423, 0.5382, 0.6423, 0.5382, 0.6423, 0.5382, 0.6423, 0.5382, 0.6423, 0.5382, 0.6423, 0.5382, 0.6423, 0.5382, 0.6423, 0.5382, 0.6423, 0.5382, 0.6423, 0.5382, 0.6423, 0.5382, 0.6423, 0.5382, 0.6424, 0.5382, 0.6424, 0.5382, 0.6423, 0.5382, 0.6424, 0.5382, 0.6424, 0.5382, 0.6424, 0.5382, 0.6424, 0.5382, 0.6423, 0.5382, 0.6423, 0.5382, 0.6423, 0.5382, 0.6423, 0.5382, 0.6423, 0.5382, 0.6423, 0.5382, 0.6423, 0.5382, 0.6423, 0.5382, 0.6423, 0.5382, 0.6423, 0.5382, 0.6423, 0.5382, 0.6423, 0.5382, 0.6423, 0.5382, 0.6423, 0.5382, 0.6423, 0.5382, 0.6423, 0.5382, 0.6423, 0.5382, 0.6423, 0.5382, 0.6423, 0.5382, 0.6423, 0.5382, 0.6423, 0.5382, 0.6423, 0.5382, 0.6423, 0.5382, 0.6423, 0.5382, 0.6423, 0.5382, 0.6423, 0.5382, 0.6423, 0.5382, 0.6423, 0.5382, 0.6423, 0.5382, 0.6423, 0.5382, 0.6423, 0.5382, 0.6423, 0.5382, 0.6423, 0.5382, 0.6423, 0.5382, 0.6423, 0.5382, 0.6423, 0.5382, 0.6423, 0.5382, 0.6423, 0.5382, 0.6423, 0.5382, 0.6423, 0.5382, 0.6423, 0.5382, 0.6423, 0.5382, 0.6423, 0.5382, 0.6423, 0.5382, 0.6423, 0.5382, 0.6424, 0.5382, 0.6424, 0.5382, 0.6423, 0.5382, 0.6423, 0.5382, 0.6423, 0.5382, 0.6423, 0.5382, 0.6423, 0.5382, 0.6423, 0.5382, 0.6423, 0.5382, 0.6423, 0.5382, 0.6423, 0.5382, 0.6423, 0.5382, 0.6423, 0.5382, 0.6423, 0.5382, 0.6423, 0.5382, 0.6423, 0.5382, 0.6423, 0.5382, 0.6423, 0.5382, 0.6423, 0.5382, 0.6423, 0.5382, 0.6423, 0.5382, 0.6423, 0.5382, 0.6423, 0.5382, 0.6423, 0.5382, 0.6423])
me_torus.materials.append(mat_material)
me_torus.materials.append(mat_material_001)
me_torus.materials.append(mat_material_002)
me_torus.use_remesh_preserve_volume = False
me_torus.use_remesh_preserve_attributes = False
me_torus.use_mirror_vertex_groups = False
me_torus.update()

# ---- objects
ob_torus = bpy.data.objects.new('Torus', me_torus)
ob_lamp = bpy.data.objects.new('Lamp', light_lamp)
ob_camera = bpy.data.objects.new('Camera', cam_camera)

# ---- transforms, parenting, visibility, modifiers, constraints
ob_torus.location = (-0.8472, 1.948, 0.0982)
ob_torus.rotation_euler = (0.0, -0.0, 5.888)
ob_torus.scale = (1.631, 0.9177, 1.261)
ob_torus.lineart.crease_threshold = 0.0
ob_lamp.location = (4.076, 1.005, 5.904)
ob_lamp.rotation_euler = (0.6503, 0.05522, 1.866)
ob_lamp.lock_rotations_4d = False
ob_lamp.empty_display_type = 'ARROWS'
ob_lamp.color = (0.0, 0.0, 0.0, 0.0)
ob_lamp.lineart.crease_threshold = 0.0
ob_camera.location = (7.481, -6.508, 5.344)
ob_camera.rotation_euler = (1.109, 0.01082, 0.8149)
ob_camera.lock_rotations_4d = False
ob_camera.empty_display_type = 'ARROWS'
ob_camera.color = (0.0, 0.0, 0.0, 0.0)
ob_camera.display_type = 'WIRE'
ob_camera.lineart.crease_threshold = 0.0

# ---- collection membership
col_collection_1.objects.link(ob_torus)
col_collection_1.objects.link(ob_lamp)
col_collection_1.objects.link(ob_camera)

# ---- scene / render settings (as saved in the file)
scene.camera = ob_camera
scene.frame_start = 1; scene.frame_end = 250; scene.frame_set(1)
scene.render.engine = 'BLENDER_EEVEE_NEXT'
scene.render.resolution_percentage = 50
scene.render.dither_intensity = 0.0
scene.cycles.use_denoising = False
scene.cycles.samples = 10
scene.cycles.sampling_pattern = 'TABULATED_SOBOL'
scene.cycles.light_sampling_threshold = 0.0
scene.cycles.use_adaptive_sampling = False
scene.cycles.use_light_tree = False
scene.cycles.blur_glossy = 0.0
scene.cycles.pixel_filter_type = 'GAUSSIAN'
scene.cycles.sample_clamp_indirect = 0.0
scene.view_settings.view_transform = 'Standard'
bpy.context.view_layer.update()
